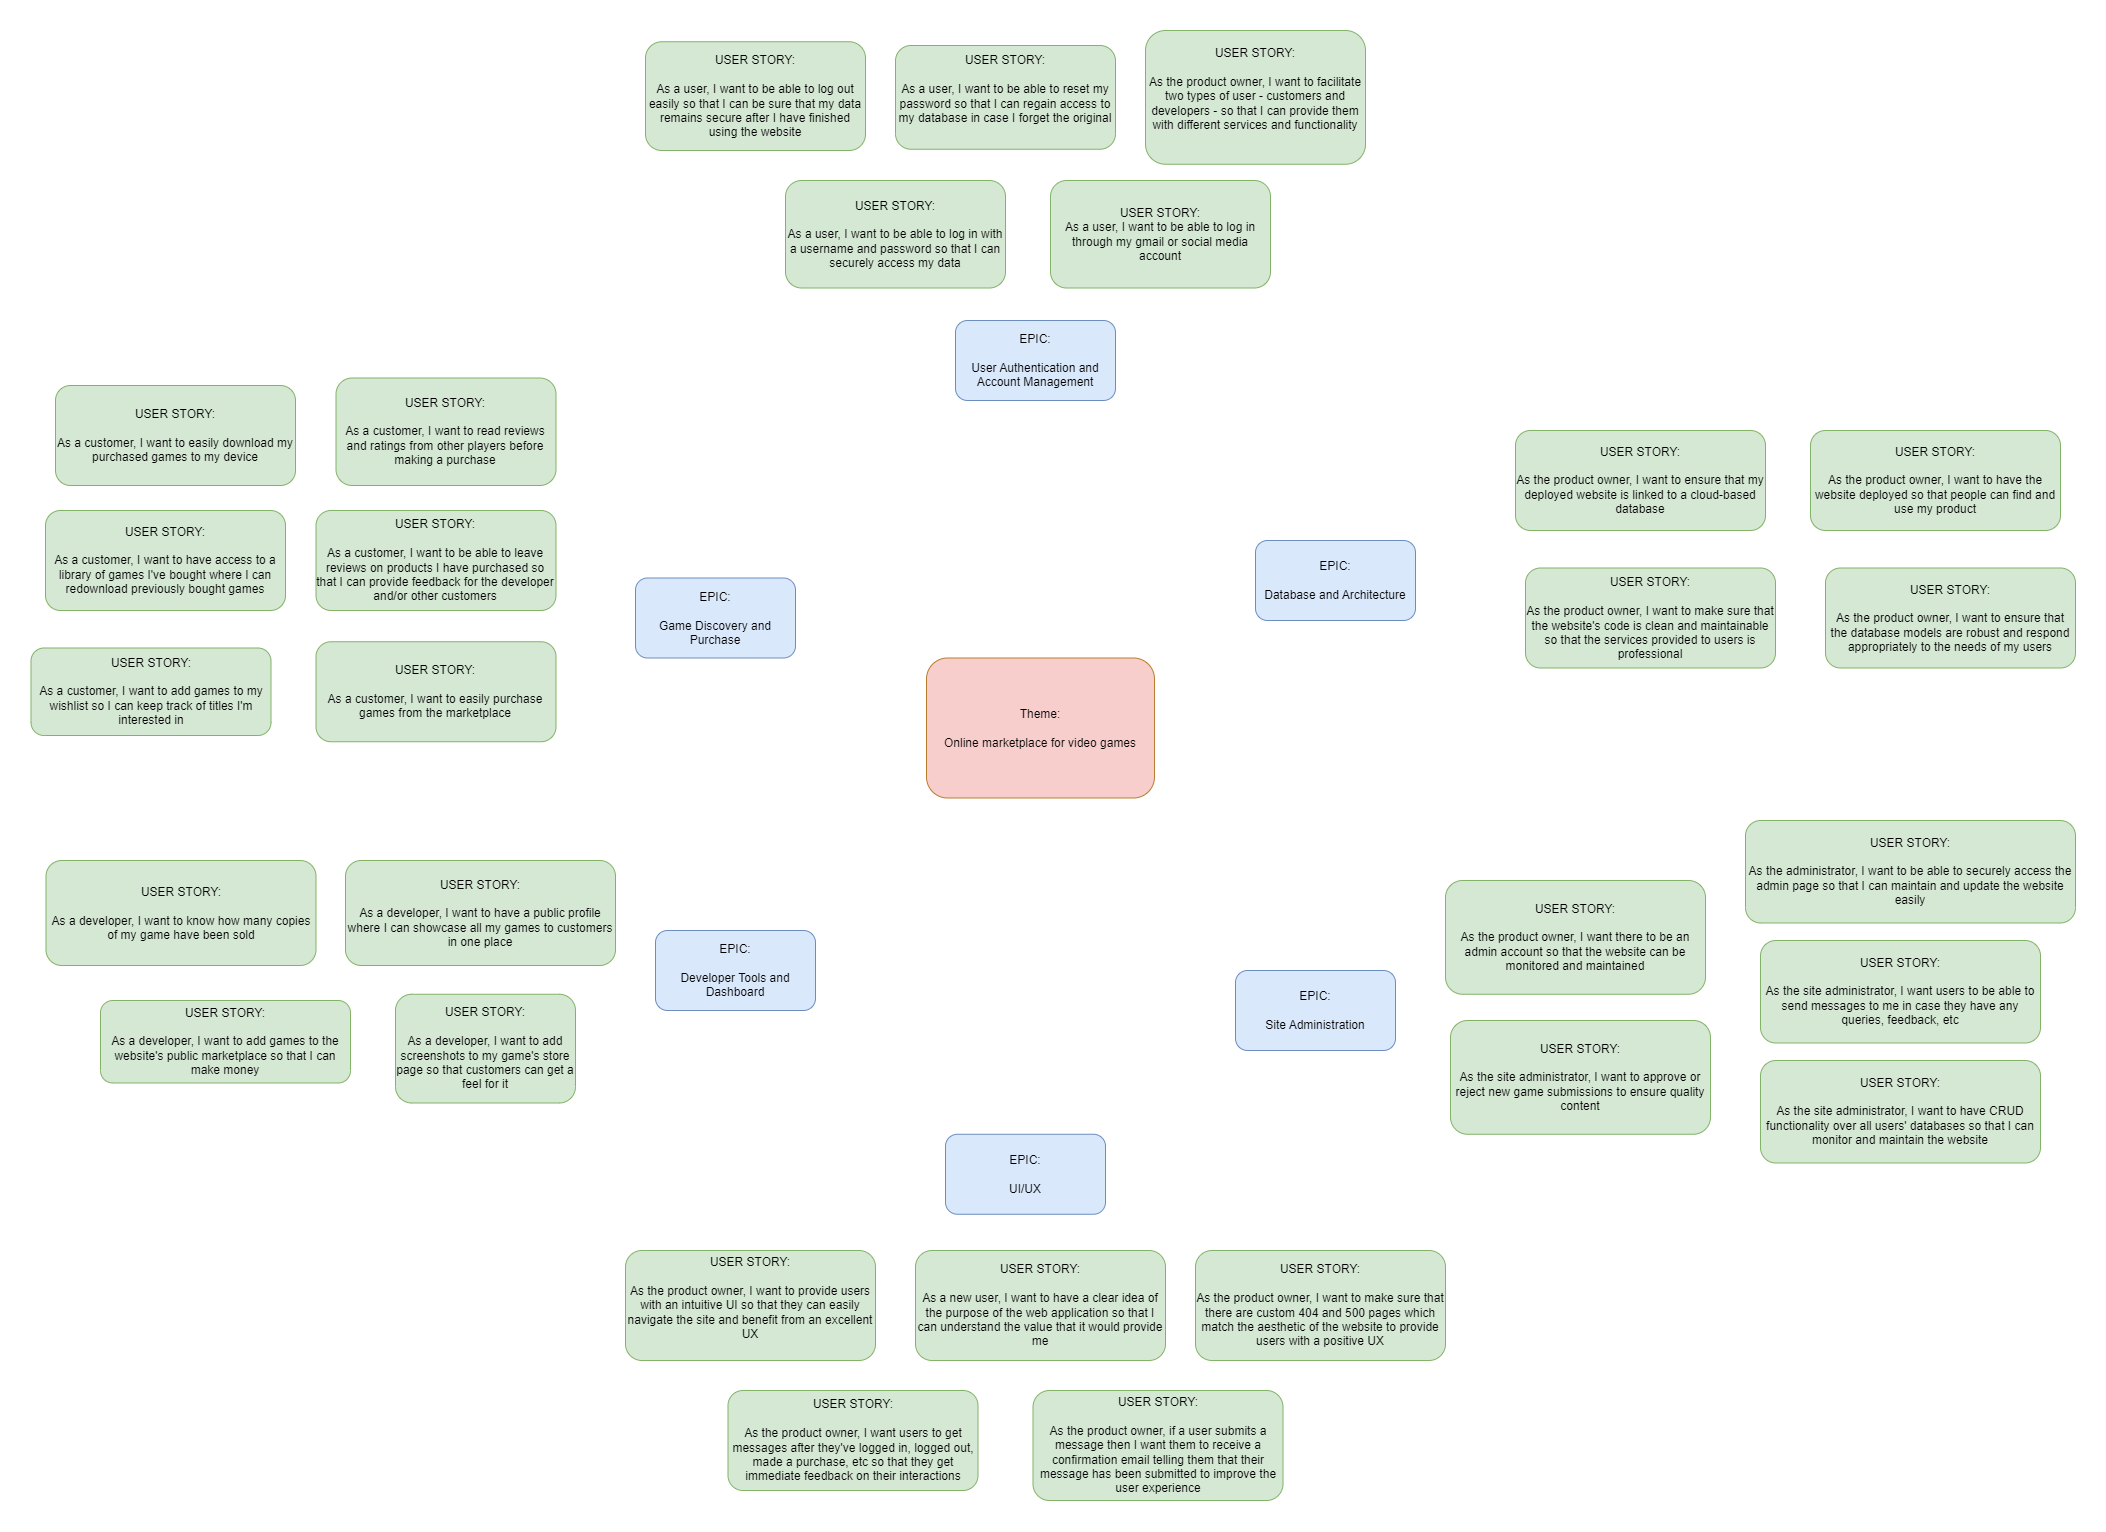

The diagram above was exported from draw.io. Its source (the exported page's mxGraphModel, read from the mxfile embedded in the PNG):
<mxGraphModel dx="3364" dy="1928" grid="1" gridSize="10" guides="1" tooltips="1" connect="1" arrows="1" fold="1" page="1" pageScale="1" pageWidth="827" pageHeight="1169" math="0" shadow="0">
  <root>
    <mxCell id="0" />
    <mxCell id="1" parent="0" />
    <mxCell id="BSks71IeSSdv7NIC6ae9-1" value="Theme:&lt;div&gt;&lt;br&gt;&lt;/div&gt;&lt;div&gt;Online marketplace for video games&lt;/div&gt;" style="rounded=1;whiteSpace=wrap;html=1;fillColor=#f8cecc;strokeColor=#B87C2E;" vertex="1" parent="1">
      <mxGeometry x="-19" y="687.5" width="228" height="140" as="geometry" />
    </mxCell>
    <mxCell id="BSks71IeSSdv7NIC6ae9-3" value="EPIC:&lt;div&gt;&lt;br&gt;&lt;/div&gt;&lt;div&gt;UI/UX&lt;/div&gt;" style="rounded=1;whiteSpace=wrap;html=1;fillColor=#dae8fc;strokeColor=#6c8ebf;" vertex="1" parent="1">
      <mxGeometry y="1163.75" width="160" height="80" as="geometry" />
    </mxCell>
    <mxCell id="BSks71IeSSdv7NIC6ae9-4" value="EPIC:&lt;div&gt;&lt;br&gt;&lt;/div&gt;&lt;div&gt;Game Discovery and Purchase&lt;/div&gt;" style="rounded=1;whiteSpace=wrap;html=1;fillColor=#dae8fc;strokeColor=#6c8ebf;" vertex="1" parent="1">
      <mxGeometry x="-310" y="607.5" width="160" height="80" as="geometry" />
    </mxCell>
    <mxCell id="BSks71IeSSdv7NIC6ae9-9" value="USER STORY:&lt;div&gt;&lt;br&gt;&lt;/div&gt;&lt;div&gt;As a developer, I want to know how many copies of my game have been sold&lt;/div&gt;" style="rounded=1;whiteSpace=wrap;html=1;fillColor=#d5e8d4;strokeColor=#82b366;" vertex="1" parent="1">
      <mxGeometry x="-899.5" y="890" width="270" height="105" as="geometry" />
    </mxCell>
    <mxCell id="BSks71IeSSdv7NIC6ae9-10" value="EPIC:&lt;div&gt;&lt;br&gt;&lt;/div&gt;&lt;div&gt;Developer Tools and Dashboard&lt;/div&gt;" style="rounded=1;whiteSpace=wrap;html=1;fillColor=#dae8fc;strokeColor=#6c8ebf;" vertex="1" parent="1">
      <mxGeometry x="-290" y="960" width="160" height="80" as="geometry" />
    </mxCell>
    <mxCell id="BSks71IeSSdv7NIC6ae9-11" value="USER STORY:&lt;div&gt;&lt;br&gt;&lt;/div&gt;&lt;div&gt;As a customer, I want to read reviews and ratings from other players before making a purchase&lt;/div&gt;" style="rounded=1;whiteSpace=wrap;html=1;fillColor=#d5e8d4;strokeColor=#82b366;" vertex="1" parent="1">
      <mxGeometry x="-609.5" y="407.5" width="220" height="107.5" as="geometry" />
    </mxCell>
    <mxCell id="BSks71IeSSdv7NIC6ae9-12" value="USER STORY:&lt;div&gt;&lt;br&gt;&lt;/div&gt;&lt;div&gt;As a customer, I want to add games to my wishlist so I can keep track of titles I'm interested in&lt;/div&gt;" style="rounded=1;whiteSpace=wrap;html=1;fillColor=#d5e8d4;strokeColor=#82b366;" vertex="1" parent="1">
      <mxGeometry x="-914.5" y="677.5" width="240" height="87.5" as="geometry" />
    </mxCell>
    <mxCell id="BSks71IeSSdv7NIC6ae9-16" value="USER STORY:&lt;div&gt;&lt;br&gt;&lt;/div&gt;&lt;div&gt;As a developer, I want to add games to the website's public marketplace so that I can make money&lt;/div&gt;" style="rounded=1;whiteSpace=wrap;html=1;fillColor=#d5e8d4;strokeColor=#82b366;" vertex="1" parent="1">
      <mxGeometry x="-845" y="1030" width="250" height="82.5" as="geometry" />
    </mxCell>
    <mxCell id="BSks71IeSSdv7NIC6ae9-17" value="USER STORY:&lt;div&gt;&lt;br&gt;&lt;/div&gt;&lt;div&gt;As a developer, I want to add screenshots to my game's store page so that customers can get a feel for it&lt;/div&gt;" style="rounded=1;whiteSpace=wrap;html=1;fillColor=#d5e8d4;strokeColor=#82b366;" vertex="1" parent="1">
      <mxGeometry x="-550" y="1023.75" width="180" height="108.75" as="geometry" />
    </mxCell>
    <mxCell id="BSks71IeSSdv7NIC6ae9-18" value="EPIC:&lt;div&gt;&lt;br&gt;&lt;/div&gt;&lt;div&gt;Site Administration&lt;/div&gt;" style="rounded=1;whiteSpace=wrap;html=1;fillColor=#dae8fc;strokeColor=#6c8ebf;" vertex="1" parent="1">
      <mxGeometry x="290" y="1000" width="160" height="80" as="geometry" />
    </mxCell>
    <mxCell id="BSks71IeSSdv7NIC6ae9-19" value="USER STORY:&lt;div&gt;&lt;br&gt;&lt;div&gt;&lt;span style=&quot;background-color: initial;&quot;&gt;As the administrator, I want to be able to securely access the admin page so that I can maintain and update the website easily&lt;/span&gt;&lt;/div&gt;&lt;/div&gt;" style="rounded=1;whiteSpace=wrap;html=1;fillColor=#d5e8d4;strokeColor=#82b366;" vertex="1" parent="1">
      <mxGeometry x="800" y="850" width="330" height="102.5" as="geometry" />
    </mxCell>
    <mxCell id="BSks71IeSSdv7NIC6ae9-20" value="USER STORY:&lt;div&gt;&lt;br&gt;&lt;/div&gt;&lt;div&gt;As the site administrator, I want to approve or reject new game submissions to ensure quality content&lt;/div&gt;" style="rounded=1;whiteSpace=wrap;html=1;fillColor=#d5e8d4;strokeColor=#82b366;" vertex="1" parent="1">
      <mxGeometry x="505" y="1050" width="260" height="113.75" as="geometry" />
    </mxCell>
    <mxCell id="BSks71IeSSdv7NIC6ae9-21" value="USER STORY:&lt;div&gt;&lt;br&gt;&lt;/div&gt;&lt;div&gt;As a customer, I want to easily purchase games from the marketplace&lt;/div&gt;" style="rounded=1;whiteSpace=wrap;html=1;fillColor=#d5e8d4;strokeColor=#82b366;" vertex="1" parent="1">
      <mxGeometry x="-629.5" y="671.25" width="240" height="100" as="geometry" />
    </mxCell>
    <mxCell id="BSks71IeSSdv7NIC6ae9-22" value="EPIC:&lt;div&gt;&lt;br&gt;&lt;/div&gt;&lt;div&gt;User Authentication and Account Management&lt;/div&gt;" style="rounded=1;whiteSpace=wrap;html=1;fillColor=#dae8fc;strokeColor=#6c8ebf;" vertex="1" parent="1">
      <mxGeometry x="10" y="350" width="160" height="80" as="geometry" />
    </mxCell>
    <mxCell id="BSks71IeSSdv7NIC6ae9-23" value="USER STORY:&lt;div&gt;&lt;br&gt;&lt;/div&gt;&lt;div&gt;As a user, I want to be able to log in with a username and password so that I can securely access my data&lt;/div&gt;" style="rounded=1;whiteSpace=wrap;html=1;fillColor=#d5e8d4;strokeColor=#82b366;" vertex="1" parent="1">
      <mxGeometry x="-160" y="210" width="220" height="107.5" as="geometry" />
    </mxCell>
    <mxCell id="BSks71IeSSdv7NIC6ae9-24" value="USER STORY:&lt;div&gt;&lt;span style=&quot;background-color: initial;&quot;&gt;As a user, I want to be able to log in through my gmail or social media account&lt;/span&gt;&lt;br&gt;&lt;/div&gt;" style="rounded=1;whiteSpace=wrap;html=1;fillColor=#d5e8d4;strokeColor=#82b366;" vertex="1" parent="1">
      <mxGeometry x="105" y="210" width="220" height="107.5" as="geometry" />
    </mxCell>
    <mxCell id="BSks71IeSSdv7NIC6ae9-25" value="USER STORY:&lt;div&gt;&lt;br&gt;&lt;/div&gt;&lt;div&gt;As a user, I want to be able to log out easily so that I can be sure that my data remains secure after I have finished using the website&lt;/div&gt;" style="rounded=1;whiteSpace=wrap;html=1;fillColor=#d5e8d4;strokeColor=#82b366;" vertex="1" parent="1">
      <mxGeometry x="-300" y="71.25" width="220" height="108.75" as="geometry" />
    </mxCell>
    <mxCell id="BSks71IeSSdv7NIC6ae9-26" value="USER STORY:&lt;div&gt;&lt;br&gt;&lt;/div&gt;&lt;div&gt;As the site administrator, I want to have CRUD functionality over all users' databases so that I can monitor and maintain the website&lt;/div&gt;" style="rounded=1;whiteSpace=wrap;html=1;fillColor=#d5e8d4;strokeColor=#82b366;" vertex="1" parent="1">
      <mxGeometry x="815" y="1090" width="280" height="102.5" as="geometry" />
    </mxCell>
    <mxCell id="BSks71IeSSdv7NIC6ae9-30" value="USER STORY:&lt;div&gt;&lt;br&gt;&lt;div&gt;&lt;span style=&quot;background-color: initial;&quot;&gt;As a user, I want to be able to reset my password so that I can regain access to my database in case I forget the original&lt;/span&gt;&lt;/div&gt;&lt;div&gt;&lt;h1 class=&quot;font-600 text-2xl font-bold&quot;&gt;&lt;/h1&gt;&lt;/div&gt;&lt;/div&gt;" style="rounded=1;whiteSpace=wrap;html=1;fillColor=#d5e8d4;strokeColor=#82b366;" vertex="1" parent="1">
      <mxGeometry x="-50" y="75" width="220" height="103.75" as="geometry" />
    </mxCell>
    <mxCell id="BSks71IeSSdv7NIC6ae9-31" value="USER STORY:&lt;div&gt;&lt;br&gt;&lt;div&gt;&lt;span style=&quot;background-color: initial;&quot;&gt;As a customer, I want to easily download my purchased games to my device&lt;/span&gt;&lt;/div&gt;&lt;/div&gt;" style="rounded=1;whiteSpace=wrap;html=1;fillColor=#d5e8d4;strokeColor=#82b366;" vertex="1" parent="1">
      <mxGeometry x="-890" y="415" width="240" height="100" as="geometry" />
    </mxCell>
    <mxCell id="BSks71IeSSdv7NIC6ae9-32" value="USER STORY:&lt;div&gt;&lt;br&gt;&lt;div&gt;As a customer, I want to have access to a library of games I've bought where I can redownload previously bought games&lt;br&gt;&lt;/div&gt;&lt;/div&gt;" style="rounded=1;whiteSpace=wrap;html=1;fillColor=#d5e8d4;strokeColor=#82b366;" vertex="1" parent="1">
      <mxGeometry x="-900" y="540" width="240" height="100" as="geometry" />
    </mxCell>
    <mxCell id="BSks71IeSSdv7NIC6ae9-33" value="USER STORY:&lt;div&gt;&lt;br&gt;&lt;/div&gt;&lt;div&gt;As a developer, I want to have a public profile where I can showcase all my games to customers in one place&lt;/div&gt;" style="rounded=1;whiteSpace=wrap;html=1;fillColor=#d5e8d4;strokeColor=#82b366;" vertex="1" parent="1">
      <mxGeometry x="-600" y="890" width="270" height="105" as="geometry" />
    </mxCell>
    <mxCell id="BSks71IeSSdv7NIC6ae9-34" value="USER STORY:&lt;div&gt;&lt;br&gt;&lt;/div&gt;&lt;div&gt;As the site administrator, I want users to be able to send messages to me in case they have any queries, feedback, etc&lt;/div&gt;" style="rounded=1;whiteSpace=wrap;html=1;fillColor=#d5e8d4;strokeColor=#82b366;" vertex="1" parent="1">
      <mxGeometry x="815" y="970" width="280" height="102.5" as="geometry" />
    </mxCell>
    <mxCell id="BSks71IeSSdv7NIC6ae9-35" value="USER STORY:&lt;div&gt;&lt;br&gt;&lt;/div&gt;&lt;div&gt;As the product owner, I want there to be an admin account so that the website can be monitored and maintained&lt;/div&gt;" style="rounded=1;whiteSpace=wrap;html=1;fillColor=#d5e8d4;strokeColor=#82b366;" vertex="1" parent="1">
      <mxGeometry x="500" y="910" width="260" height="113.75" as="geometry" />
    </mxCell>
    <mxCell id="BSks71IeSSdv7NIC6ae9-36" value="USER STORY:&lt;div&gt;&lt;br&gt;&lt;div&gt;As the product owner, I want to facilitate two types of user - customers and developers - so that I can provide them with different services and functionality&lt;br&gt;&lt;/div&gt;&lt;div&gt;&lt;h1 class=&quot;font-600 text-2xl font-bold&quot;&gt;&lt;/h1&gt;&lt;/div&gt;&lt;/div&gt;" style="rounded=1;whiteSpace=wrap;html=1;fillColor=#d5e8d4;strokeColor=#82b366;" vertex="1" parent="1">
      <mxGeometry x="200" y="60" width="220" height="133.75" as="geometry" />
    </mxCell>
    <mxCell id="BSks71IeSSdv7NIC6ae9-37" value="USER STORY:&lt;div&gt;&lt;br&gt;&lt;div&gt;As a customer, I want to be able to leave reviews on products I have purchased so that I can provide feedback for the developer and/or other customers&lt;br&gt;&lt;/div&gt;&lt;/div&gt;" style="rounded=1;whiteSpace=wrap;html=1;fillColor=#d5e8d4;strokeColor=#82b366;" vertex="1" parent="1">
      <mxGeometry x="-629.5" y="540" width="240" height="100" as="geometry" />
    </mxCell>
    <mxCell id="BSks71IeSSdv7NIC6ae9-38" value="EPIC:&lt;div&gt;&lt;br&gt;&lt;/div&gt;&lt;div&gt;Database and Architecture&lt;/div&gt;" style="rounded=1;whiteSpace=wrap;html=1;fillColor=#dae8fc;strokeColor=#6c8ebf;" vertex="1" parent="1">
      <mxGeometry x="310" y="570" width="160" height="80" as="geometry" />
    </mxCell>
    <mxCell id="BSks71IeSSdv7NIC6ae9-39" value="USER STORY:&lt;div&gt;&lt;br&gt;&lt;/div&gt;&lt;div&gt;As the product owner, I want users to get messages after they've logged in, logged out, made a purchase, etc so that they get immediate feedback on their interactions&lt;/div&gt;" style="rounded=1;whiteSpace=wrap;html=1;fillColor=#d5e8d4;strokeColor=#82b366;" vertex="1" parent="1">
      <mxGeometry x="-217.5" y="1420" width="250" height="100" as="geometry" />
    </mxCell>
    <mxCell id="BSks71IeSSdv7NIC6ae9-40" value="USER STORY:&lt;div&gt;&lt;br&gt;&lt;/div&gt;&lt;div&gt;As the product owner, if a user submits a message then I want them to receive a confirmation email telling them that their message has been submitted to improve the user experience&lt;/div&gt;" style="rounded=1;whiteSpace=wrap;html=1;fillColor=#d5e8d4;strokeColor=#82b366;" vertex="1" parent="1">
      <mxGeometry x="87.5" y="1420" width="250" height="110" as="geometry" />
    </mxCell>
    <mxCell id="BSks71IeSSdv7NIC6ae9-41" value="USER STORY:&lt;div&gt;&lt;br&gt;&lt;/div&gt;&lt;div&gt;&lt;div&gt;As the product owner, I want to provide users with an intuitive UI so that they can easily navigate the site and benefit from an excellent UX&lt;/div&gt;&lt;/div&gt;&lt;div&gt;&lt;br&gt;&lt;/div&gt;" style="rounded=1;whiteSpace=wrap;html=1;fillColor=#d5e8d4;strokeColor=#82b366;" vertex="1" parent="1">
      <mxGeometry x="-320" y="1280" width="250" height="110" as="geometry" />
    </mxCell>
    <mxCell id="BSks71IeSSdv7NIC6ae9-42" value="USER STORY:&lt;div&gt;&lt;br&gt;&lt;/div&gt;&lt;div&gt;As a new user, I want to have a clear idea of the purpose of the web application so that I can understand the value that it would provide me&lt;/div&gt;" style="rounded=1;whiteSpace=wrap;html=1;fillColor=#d5e8d4;strokeColor=#82b366;" vertex="1" parent="1">
      <mxGeometry x="-30" y="1280" width="250" height="110" as="geometry" />
    </mxCell>
    <mxCell id="BSks71IeSSdv7NIC6ae9-43" value="USER STORY:&lt;div&gt;&lt;br&gt;&lt;/div&gt;&lt;div&gt;As the product owner, I want to make sure that there are custom 404 and 500 pages which match the aesthetic of the website to provide users with a positive UX&lt;/div&gt;" style="rounded=1;whiteSpace=wrap;html=1;fillColor=#d5e8d4;strokeColor=#82b366;" vertex="1" parent="1">
      <mxGeometry x="250" y="1280" width="250" height="110" as="geometry" />
    </mxCell>
    <mxCell id="BSks71IeSSdv7NIC6ae9-44" value="USER STORY:&lt;div&gt;&lt;br&gt;&lt;/div&gt;&lt;div&gt;As the product owner, I want to ensure that my deployed website is linked to a cloud-based database&lt;/div&gt;" style="rounded=1;whiteSpace=wrap;html=1;fillColor=#d5e8d4;strokeColor=#82b366;" vertex="1" parent="1">
      <mxGeometry x="570" y="460" width="250" height="100" as="geometry" />
    </mxCell>
    <mxCell id="BSks71IeSSdv7NIC6ae9-45" value="USER STORY:&lt;div&gt;&lt;br&gt;&lt;/div&gt;&lt;div&gt;As the product owner, I want to have the website deployed so that people can find and use my product&lt;/div&gt;" style="rounded=1;whiteSpace=wrap;html=1;fillColor=#d5e8d4;strokeColor=#82b366;" vertex="1" parent="1">
      <mxGeometry x="865" y="460" width="250" height="100" as="geometry" />
    </mxCell>
    <mxCell id="BSks71IeSSdv7NIC6ae9-46" value="USER STORY:&lt;div&gt;&lt;br&gt;&lt;/div&gt;&lt;div&gt;As the product owner, I want to make sure that the website's code is clean and maintainable so that the services provided to users is professional&lt;/div&gt;" style="rounded=1;whiteSpace=wrap;html=1;fillColor=#d5e8d4;strokeColor=#82b366;" vertex="1" parent="1">
      <mxGeometry x="580" y="597.5" width="250" height="100" as="geometry" />
    </mxCell>
    <mxCell id="BSks71IeSSdv7NIC6ae9-47" value="USER STORY:&lt;div&gt;&lt;br&gt;&lt;/div&gt;&lt;div&gt;As the product owner, I want to ensure that the database models are robust and respond appropriately to the needs of my users&lt;/div&gt;" style="rounded=1;whiteSpace=wrap;html=1;fillColor=#d5e8d4;strokeColor=#82b366;" vertex="1" parent="1">
      <mxGeometry x="880" y="597.5" width="250" height="100" as="geometry" />
    </mxCell>
  </root>
</mxGraphModel>